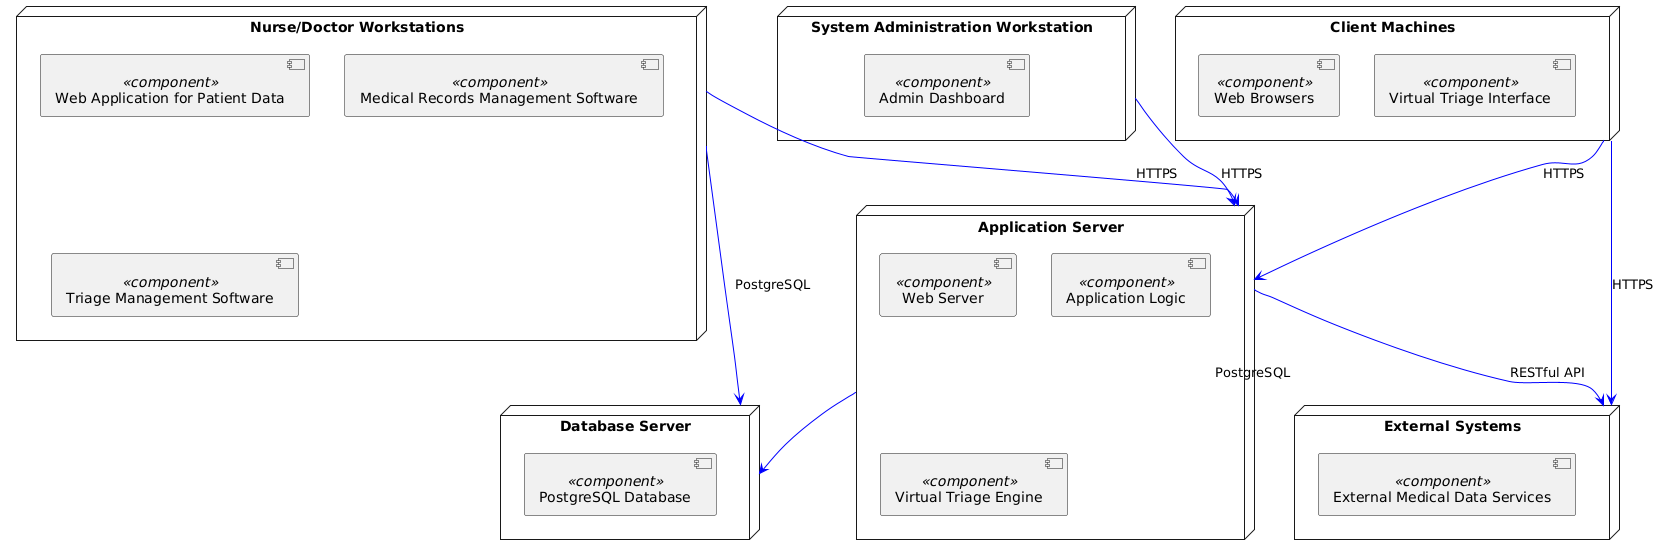

The diagram above was rendered by PlantUML. Its source (embedded in the PNG):
@startuml
node "Client Machines" as Client {
    [Web Browsers] <<component>>
    [Virtual Triage Interface] <<component>>
}

node "Application Server" as AppServer {
    [Web Server] <<component>>
    [Application Logic] <<component>>
    [Virtual Triage Engine] <<component>>
}

node "Database Server" as DBServer {
    [PostgreSQL Database] <<component>>
}

node "External Systems" as External {
    [External Medical Data Services] <<component>>
}

node "Nurse/Doctor Workstations" as Workstations {
    [Web Application for Patient Data] <<component>>
    [Medical Records Management Software] <<component>>
    [Triage Management Software] <<component>>
}

node "System Administration Workstation" as AdminWorkstation {
    [Admin Dashboard] <<component>>
}

Client -[#0000FF]-> AppServer : HTTPS
AppServer -[#0000FF]-> DBServer : PostgreSQL
AppServer -[#0000FF]-> External : RESTful API
Client -[#0000FF]-> External : HTTPS
Workstations -[#0000FF]-> AppServer : HTTPS
AdminWorkstation -[#0000FF]-> AppServer : HTTPS
Workstations -[#0000FF]-> DBServer : PostgreSQL
@enduml